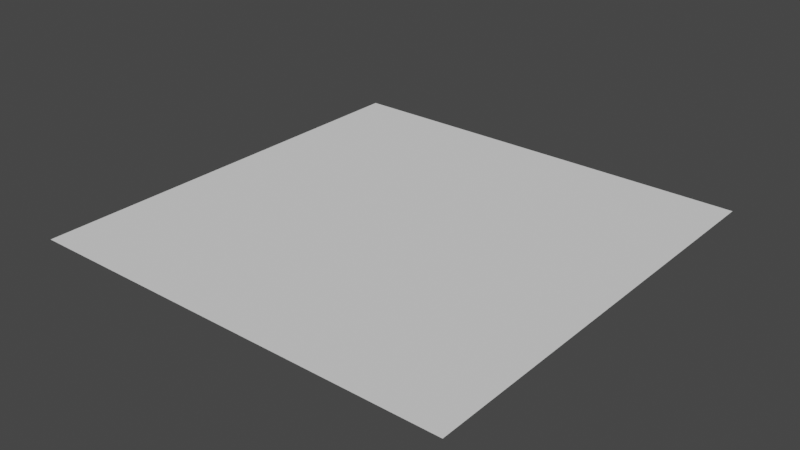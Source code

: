 # Source: ground.blend  (saved by Blender 2.93.21; exported with 4.5.12 LTS)
import bpy
from mathutils import Matrix  # noqa: F401  (used for matrix-valued properties, if any)

bpy.ops.wm.read_factory_settings(use_empty=True)
scene = bpy.context.scene
scene.name = 'Scene'

# ---- collections
col_ground = bpy.data.collections.new('ground'); scene.collection.children.link(col_ground)

# ---- world
world_world = bpy.data.worlds.new('World'); scene.world = world_world
world_world.use_nodes = True; world_world.node_tree.nodes.clear()
_N = world_world.node_tree.nodes; _L = world_world.node_tree.links
n0 = _N.new('ShaderNodeOutputWorld'); n0.name = 'World Output'; n0.location = (300, 300)
n1 = _N.new('ShaderNodeBackground'); n1.name = 'Background'; n1.location = (10, 300)
n1.inputs[0].default_value = (0.05088, 0.05088, 0.05088, 1.0)
_L.new(n1.outputs[0], n0.inputs[0])
n0.is_active_output = True
world_world.color = (0.05088, 0.05088, 0.05088)
world_world.use_sun_shadow = False
world_world.sun_shadow_jitter_overblur = 0.0

# ---- meshes
me_x = bpy.data.meshes.new('Плоскость')
me_x.from_pydata([(-1.0, -1.0, 0.0), (1.0, -1.0, 0.0), (-1.0, 1.0, 0.0), (1.0, 1.0, 0.0)], [], [(0, 1, 3, 2)])
_uv = me_x.uv_layers.new(name='UVКарта')
_uv.uv.foreach_set('vector', [0.0, 0.0, 1.0, 0.0, 1.0, 1.0, 0.0, 1.0])
me_x.use_remesh_fix_poles = True
me_x.use_remesh_preserve_attributes = False
me_x.update()

# ---- objects
ob_x = bpy.data.objects.new('Плоскость', me_x)

# ---- transforms, parenting, visibility, modifiers, constraints
ob_x.location = (0.0, 0.0, 0.0)
ob_x.scale = (100.0, 100.0, 1.0)

# ---- collection membership
col_ground.objects.link(ob_x)

# ---- scene / render settings (as saved in the file)
scene.frame_start = 1; scene.frame_end = 250; scene.frame_set(1)
scene.render.engine = 'BLENDER_EEVEE_NEXT'
scene.cycles.use_denoising = False
scene.cycles.samples = 128
scene.cycles.sampling_pattern = 'TABULATED_SOBOL'
scene.cycles.use_adaptive_sampling = False
scene.cycles.use_light_tree = False
scene.view_settings.view_transform = 'Filmic'
bpy.context.view_layer.update()

# ---- added for rendering (the .blend has no active camera and no usable light): camera, sun
cam_auto = bpy.data.cameras.new('AutoCamera')
cam_auto.lens = 50.0
cam_auto.sensor_width = 36.0
cam_auto.clip_end = 4592.69
ob_auto_camera = bpy.data.objects.new('AutoCamera', cam_auto)
scene.collection.objects.link(ob_auto_camera)
ob_auto_camera.location = (261.693, -314.032, 209.354)
ob_auto_camera.rotation_euler = (1.09748, -7.21219e-08, 0.694738)
scene.camera = ob_auto_camera
light_auto_sun = bpy.data.lights.new('AutoSun', 'SUN')
light_auto_sun.energy = 3.0
light_auto_sun.angle = 0.0523599
ob_auto_sun = bpy.data.objects.new('AutoSun', light_auto_sun)
scene.collection.objects.link(ob_auto_sun)
ob_auto_sun.rotation_euler = (0.872665, 0.174533, 0.523599)
bpy.context.view_layer.update()
